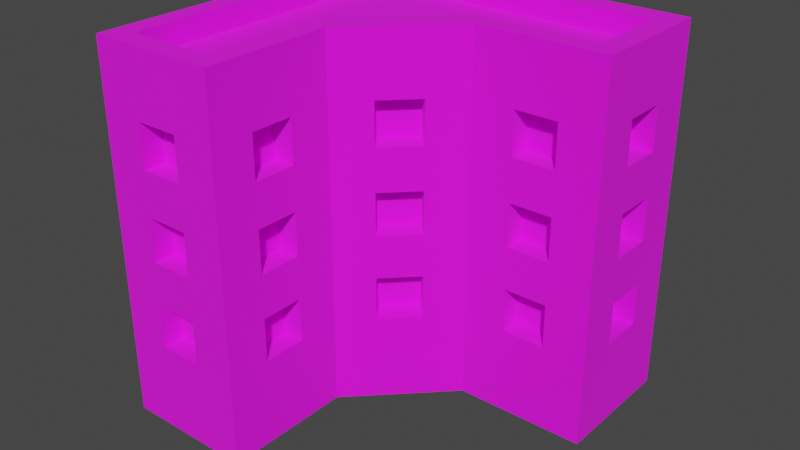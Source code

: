 # Source: Building_8_Blue_.blend  (saved by Blender 3.3.6; exported with 4.5.12 LTS)
import bpy
from mathutils import Matrix  # noqa: F401  (used for matrix-valued properties, if any)

bpy.ops.wm.read_factory_settings(use_empty=True)
scene = bpy.context.scene
scene.name = 'Scene'

# ---- collections
col_collection = bpy.data.collections.new('Collection'); scene.collection.children.link(col_collection)

# ---- images (referenced by path relative to the original .blend; pixels are not part of the script)
import os
ASSET_DIR = os.environ.get("B2B_ASSET_DIR", "")  # directory of the original .blend (textures are referenced by path, not embedded)
HERE = os.path.dirname(os.path.abspath(__file__))  # packed textures are extracted next to this script under _unpacked/

def load_image(name, relpath, width, height, colorspace="sRGB"):
    """Load a texture the original file referenced (path relative to the .blend, or extracted next to this script)."""
    p = next((c for c in (os.path.join(HERE, relpath), os.path.join(ASSET_DIR, relpath)) if relpath and os.path.exists(c)), "")
    if p:
        img = bpy.data.images.load(p, check_existing=True)
        img.name = name
    else:  # same state as the original file: an image datablock whose file is absent (Cycles renders it pink)
        img = bpy.data.images.new(name, width, height)
        img.source = "FILE"
        img.filepath = "//" + (relpath or name)
    img.colorspace_settings.name = colorspace
    return img
img_color_png = load_image('Color.png', 'Color.png', 1024, 1024, 'sRGB')

# ---- materials (node trees are filled in below, after node groups)
mat_texture = bpy.data.materials.new('Texture')
mat_texture.use_transparent_shadow = False

# ---- material node trees
mat_texture.use_nodes = True; mat_texture.node_tree.nodes.clear()
_N = mat_texture.node_tree.nodes; _L = mat_texture.node_tree.links
n0 = _N.new('ShaderNodeBsdfPrincipled'); n0.name = 'Principled BSDF'; n0.location = (10, 300)
n0.distribution = 'GGX'
n0.subsurface_method = 'RANDOM_WALK_SKIN'
n0.inputs[2].default_value = 1.0
n0.inputs[3].default_value = 1.45
n0.inputs[27].default_value = (0.0, 0.0, 0.0, 1.0)
n0.inputs[28].default_value = 1.0
n1 = _N.new('ShaderNodeOutputMaterial'); n1.name = 'Material Output'; n1.location = (300, 300)
n2 = _N.new('ShaderNodeTexImage'); n2.name = 'Image Texture'; n2.location = (-280, 280)
n2.image = img_color_png
_L.new(n0.outputs[0], n1.inputs[0])
_L.new(n2.outputs[0], n0.inputs[0])
n1.is_active_output = True

# ---- world
world_world = bpy.data.worlds.new('World'); scene.world = world_world
world_world.use_nodes = True; world_world.node_tree.nodes.clear()
_N = world_world.node_tree.nodes; _L = world_world.node_tree.links
n0 = _N.new('ShaderNodeOutputWorld'); n0.name = 'World Output'; n0.location = (300, 300)
n1 = _N.new('ShaderNodeBackground'); n1.name = 'Background'; n1.location = (10, 300)
n1.inputs[0].default_value = (0.05088, 0.05088, 0.05088, 1.0)
_L.new(n1.outputs[0], n0.inputs[0])
n0.is_active_output = True
world_world.color = (0.05088, 0.05088, 0.05088)
world_world.use_sun_shadow = False
world_world.sun_shadow_jitter_overblur = 0.0

# ---- meshes
me_cube_106 = bpy.data.meshes.new('Cube.106')
me_cube_106.from_pydata([(-0.8, -0.8, 0.0), (0.4, 0.3, 0.4), (-0.7, -0.7, 1.6), (0.4, 0.3, 0.6), (-0.8, 0.8, 0.0), (-0.7, 0.7, 1.6), (0.8, 0.8, 0.0), (0.6, 0.3, 0.4), (0.7, 0.7, 1.6), (-0.2, -0.8, 0.0), (0.6, 0.3, 0.6), (-0.3, -0.7, 1.6), (0.8, 0.2, 0.0), (0.4, 0.3, 1.2), (0.7, 0.3, 1.6), (-0.3, -0.1586, 1.6), (0.4, 0.3, 1.4), (-0.2, -0.2, 0.0), (0.1586, 0.3, 1.6), (0.6, 0.3, 1.2), (0.2, 0.2, 0.0), (0.6, 0.3, 1.4), (-0.8, 0.8, 1.6), (0.8, 0.8, 1.6), (0.4, 0.3, 0.8), (-0.2, -0.8, 1.6), (-0.8, -0.8, 1.6), (0.4, 0.3, 1.0), (-0.2, -0.2, 1.6), (0.8, 0.2, 1.6), (0.6, 0.3, 0.8), (0.2, 0.2, 1.6), (-0.8, 0.8, 1.7), (0.8, 0.8, 1.7), (0.6, 0.3, 1.0), (-0.2, -0.8, 1.7), (-0.8, -0.8, 1.7), (-0.6, -0.7, 0.4), (-0.2, -0.2, 1.7), (-0.6, -0.7, 0.6), (0.8, 0.2, 1.7), (0.2, 0.2, 1.7), (-0.4, -0.7, 0.4), (-0.7, 0.7, 1.7), (0.7, 0.7, 1.7), (-0.4, -0.7, 0.6), (-0.3, -0.7, 1.7), (-0.7, -0.7, 1.7), (-0.6, -0.7, 1.2), (-0.3, -0.1586, 1.7), (0.7, 0.3, 1.7), (-0.6, -0.7, 1.4), (0.1586, 0.3, 1.7), (-0.4, -0.7, 1.2), (-0.4, -0.7, 1.4), (-0.6, -0.7, 0.8), (-0.6, -0.7, 1.0), (-0.4, -0.7, 0.8), (-0.4, -0.7, 1.0), (-0.3, -0.4, 0.4), (-0.3, -0.6, 0.4), (-0.3, -0.4, 0.6), (-0.3, -0.6, 0.6), (-0.3, -0.4, 1.2), (-0.3, -0.6, 1.2), (-0.3, -0.4, 1.4), (-0.3, -0.6, 1.4), (-0.3, -0.4, 0.8), (-0.3, -0.6, 0.8), (-0.3, -0.4, 1.0), (-0.3, -0.6, 1.0), (-0.1414, -8.941e-08, 0.4), (-0.1414, -1.49e-07, 0.6), (1.52e-06, 0.1414, 0.4), (8.941e-07, 0.1414, 0.6), (-0.1414, -6.855e-07, 1.2), (-0.1414, -7.302e-07, 1.4), (2.086e-06, 0.1414, 1.2), (1.46e-06, 0.1414, 1.4), (-0.1414, -4.023e-07, 0.8), (-0.1414, -4.47e-07, 1.0), (1.818e-06, 0.1414, 0.8), (1.192e-06, 0.1414, 1.0), (-0.7, -0.3, 0.4), (-0.7, -0.5, 0.4), (-0.7, -0.3, 0.6), (-0.7, -0.5, 0.6), (-0.7, -0.3, 1.2), (-0.7, -0.5, 1.2), (-0.7, -0.3, 1.4), (-0.7, -0.5, 1.4), (-0.7, -0.3, 0.8), (-0.7, -0.5, 0.8), (-0.7, -0.3, 1.0), (-0.7, -0.5, 1.0), (-0.7, 0.1, 0.4), (-0.7, -0.1, 0.4), (-0.7, 0.1, 0.6), (-0.7, -0.1, 0.6), (-0.7, 0.1, 1.2), (-0.7, -0.1, 1.2), (-0.7, 0.1, 1.4), (-0.7, -0.1, 1.4), (-0.7, 0.1, 0.8), (-0.7, -0.1, 0.8), (-0.7, 0.1, 1.0), (-0.7, -0.1, 1.0), (-0.7, 0.5, 0.4), (-0.7, 0.3, 0.4), (-0.7, 0.5, 0.6), (-0.7, 0.3, 0.6), (-0.7, 0.5, 1.2), (-0.7, 0.3, 1.2), (-0.7, 0.5, 1.4), (-0.7, 0.3, 1.4), (-0.7, 0.5, 0.8), (-0.7, 0.3, 0.8), (-0.7, 0.5, 1.0), (-0.7, 0.3, 1.0), (-0.5, 0.7, 0.4), (-0.5, 0.7, 0.6), (-0.3, 0.7, 0.4), (-0.3, 0.7, 0.6), (-0.5, 0.7, 1.2), (-0.5, 0.7, 1.4), (-0.3, 0.7, 1.2), (-0.3, 0.7, 1.4), (-0.5, 0.7, 0.8), (-0.5, 0.7, 1.0), (-0.3, 0.7, 0.8), (-0.3, 0.7, 1.0), (-0.1, 0.7, 0.4), (-0.1, 0.7, 0.6), (0.1, 0.7, 0.4), (0.1, 0.7, 0.6), (-0.1, 0.7, 1.2), (-0.1, 0.7, 1.4), (0.1, 0.7, 1.2), (0.1, 0.7, 1.4), (-0.1, 0.7, 0.8), (-0.1, 0.7, 1.0), (0.1, 0.7, 0.8), (0.1, 0.7, 1.0), (0.3, 0.7, 0.4), (0.3, 0.7, 0.6), (0.5, 0.7, 0.4), (0.5, 0.7, 0.6), (0.3, 0.7, 1.2), (0.3, 0.7, 1.4), (0.5, 0.7, 1.2), (0.5, 0.7, 1.4), (0.3, 0.7, 0.8), (0.3, 0.7, 1.0), (0.5, 0.7, 0.8), (0.5, 0.7, 1.0), (0.7, 0.6, 0.4), (0.7, 0.4, 0.4), (0.7, 0.6, 0.6), (0.7, 0.4, 0.6), (0.7, 0.6, 1.2), (0.7, 0.4, 1.2), (0.7, 0.6, 1.4), (0.7, 0.4, 1.4), (0.7, 0.6, 0.8), (0.7, 0.4, 0.8), (0.7, 0.6, 1.0), (0.7, 0.4, 1.0), (-0.6, -0.8, 1.2), (-0.6, -0.8, 1.4), (-0.5, -0.8, 1.0), (-0.5, -0.8, 0.8), (-0.5, -0.8, 1.2), (-0.4, -0.8, 0.6), (-0.4, -0.8, 0.8), (-0.4, -0.8, 1.2), (-0.4, -0.8, 1.0), (-0.4, -0.8, 1.4), (-0.6, -0.8, 0.4), (-0.6, -0.8, 0.6), (-0.6, -0.8, 0.8), (-0.6, -0.8, 1.0), (-0.4, -0.8, 0.4), (-0.5, -0.8, 0.6), (-0.8, -0.5, 0.8), (-0.8, -0.5, 1.2), (-0.8, -0.5, 1.4), (-0.8, -0.5, 0.4), (-0.8, -0.5, 0.6), (-0.8, -0.5, 1.0), (-0.8, -0.3, 0.6), (-0.8, -0.3, 0.8), (-0.8, -0.3, 1.0), (-0.8, -0.3, 1.2), (-0.8, -0.3, 1.4), (-0.8, 0.1, 1.2), (-0.8, -0.1, 0.8), (-0.8, 5.96e-08, 0.8), (-0.8, -0.1, 1.0), (-0.8, -0.1, 1.2), (-0.8, -0.1, 1.4), (-0.8, 0.5, 1.4), (-0.8, 0.1, 1.0), (-0.8, 0.3, 1.2), (-0.8, 0.3, 1.4), (-0.8, 0.1, 1.4), (-0.8, -0.3, 0.4), (-0.8, -0.1, 0.4), (-0.8, -0.1, 0.6), (-0.8, 0.1, 0.6), (-0.8, 8.494e-07, 0.6), (-0.8, 0.1, 0.8), (-0.8, 0.3, 0.8), (-0.8, 0.3, 1.0), (-0.8, 0.1, 0.4), (-0.8, 0.5, 1.2), (-0.8, 0.3, 0.4), (-0.8, 0.3, 0.6), (-0.8, 0.5, 0.4), (-0.8, 0.5, 0.6), (-0.8, 0.5, 0.8), (-0.8, 0.5, 1.0), (-0.5, 0.8, 0.6), (-0.5, 0.8, 0.4), (-0.5, 0.8, 0.8), (-0.5, 0.8, 1.0), (-0.5, 0.8, 1.2), (-0.5, 0.8, 1.4), (-0.3, 0.8, 0.6), (-0.3, 0.8, 0.8), (-0.3, 0.8, 1.0), (-0.3, 0.8, 1.2), (-0.3, 0.8, 1.4), (0.1, 0.8, 1.0), (-0.1, 0.8, 0.8), (5.96e-08, 0.8, 0.8), (-0.1, 0.8, 1.0), (-0.1, 0.8, 1.2), (-0.1, 0.8, 1.4), (0.1, 0.8, 1.2), (0.3, 0.8, 1.4), (0.5, 0.8, 1.4), (0.4, 0.8, 1.2), (0.3, 0.8, 1.2), (0.1, 0.8, 1.4), (-0.1, 0.8, 0.4), (-0.3, 0.8, 0.4), (-0.1, 0.8, 0.6), (0.1, 0.8, 0.6), (8.196e-07, 0.8, 0.6), (0.1, 0.8, 0.4), (0.3, 0.8, 0.6), (0.1, 0.8, 0.8), (0.3, 0.8, 0.4), (0.3, 0.8, 0.8), (0.4, 0.8, 1.0), (0.5, 0.8, 0.8), (0.5, 0.8, 0.4), (0.5, 0.8, 0.6), (0.5, 0.8, 1.0), (0.5, 0.8, 1.2), (0.3, 0.8, 1.0), (0.8, 0.4, 1.2), (0.8, 0.4, 1.4), (0.8, 0.5, 1.0), (0.8, 0.5, 1.2), (0.8, 0.6, 0.6), (0.8, 0.6, 0.8), (0.8, 0.6, 1.0), (0.8, 0.6, 1.2), (0.8, 0.6, 1.4), (0.8, 0.4, 0.8), (0.8, 0.4, 0.4), (0.8, 0.4, 0.6), (0.8, 0.4, 1.0), (0.8, 0.6, 0.4), (-0.2, -0.6, 0.8), (-0.2, -0.6, 0.4), (-0.2, -0.6, 0.6), (-0.2, -0.6, 1.0), (-0.2, -0.4, 0.4), (-0.2, -0.6, 1.2), (-0.2, -0.6, 1.4), (-0.2, -0.5, 1.0), (-0.2, -0.5, 1.2), (-0.2, -0.4, 0.6), (-0.2, -0.4, 0.8), (-0.2, -0.4, 1.0), (-0.2, -0.4, 1.2), (-0.2, -0.4, 1.4), (-0.07071, -0.07071, 0.6), (-0.07071, -0.07071, 0.8), (-0.07071, -0.07071, 1.0), (-0.07071, -0.07071, 1.2), (-0.07071, -0.07071, 1.4), (0.07071, 0.07071, 1.2), (0.07071, 0.07071, 1.4), (1.758e-06, 1.758e-06, 1.2), (-7.451e-07, -7.451e-07, 1.0), (-0.07071, -0.07071, 0.4), (0.07071, 0.07071, 1.0), (0.07071, 0.07071, 0.8), (0.07071, 0.07071, 0.4), (0.07071, 0.07071, 0.6), (0.4, 0.2, 0.4), (0.4, 0.2, 0.6), (0.4, 0.2, 0.8), (0.4, 0.2, 1.0), (0.6, 0.2, 0.4), (0.5, 0.2, 0.6), (0.5, 0.2, 0.8), (0.4, 0.2, 1.2), (0.4, 0.2, 1.4), (0.5, 0.2, 1.0), (0.5, 0.2, 1.2), (0.6, 0.2, 0.6), (0.6, 0.2, 0.8), (0.6, 0.2, 1.2), (0.6, 0.2, 1.0), (0.6, 0.2, 1.4)], [], [(14, 8, 5, 2, 11, 15, 18), (172, 181, 177, 178, 179, 180, 169, 171, 167, 168, 26, 0, 9, 25, 176, 174, 175, 173, 170, 182), (175, 174, 171, 169), (176, 25, 26, 168), (182, 170, 179, 178), (190, 189, 187, 183), (22, 4, 0, 26, 185, 184, 188, 183, 187, 186, 205, 189, 190, 191, 197, 195, 196, 209, 207, 206, 213, 208, 210, 211, 216, 215, 217, 218, 219, 220, 214, 200), (194, 201, 197, 198), (197, 191, 188, 184, 192, 193, 185, 26, 22, 200, 203, 202, 214, 220, 212, 211, 210, 201, 194, 204, 199, 198), (210, 208, 209, 196), (218, 216, 211, 219), (229, 224, 225, 230), (223, 228, 227, 221), (235, 233, 234, 248, 246, 244, 249, 247, 251, 253, 250, 252, 256, 257, 255, 258, 254, 241, 259, 240, 23, 6, 4, 22, 226, 225, 224, 223, 221, 222, 245, 227, 228, 229, 230, 236, 238, 232), (236, 230, 231, 226, 22, 23, 240, 239, 242, 241, 254, 260, 253, 251, 232, 238, 243, 237), (248, 234, 251, 247), (255, 257, 250, 253), (261, 262, 29, 12, 6, 23, 269, 268, 267, 266, 265, 274, 271, 272, 270, 273, 263, 264), (265, 266, 270, 272), (264, 263, 267, 268), (269, 23, 29, 262), (275, 277, 284, 285), (281, 25, 9, 17, 28, 288, 287, 286, 285, 284, 279, 276, 277, 275, 278, 282, 283, 280), (283, 282, 286, 287), (288, 28, 25, 281), (293, 28, 17, 20, 31, 295, 294, 296, 297, 299, 300, 302, 301, 298, 289, 290, 291, 292), (295, 31, 28, 293), (297, 296, 292, 291), (302, 300, 290, 289), (309, 308, 314, 307, 303, 304, 305, 306, 312, 313, 310, 311, 31, 20, 12, 29, 318, 316, 317, 315), (308, 309, 305, 304), (317, 316, 313, 312), (318, 29, 31, 311), (31, 29, 40, 41), (14, 18, 52, 50), (29, 23, 33, 40), (28, 31, 41, 38), (23, 22, 32, 33), (8, 14, 50, 44), (22, 26, 36, 32), (43, 44, 33, 32), (46, 47, 36, 35), (49, 46, 35, 38), (44, 50, 40, 33), (50, 52, 41, 40), (47, 43, 32, 36), (52, 49, 38, 41), (2, 5, 43, 47), (18, 15, 49, 52), (26, 25, 35, 36), (5, 8, 44, 43), (25, 28, 38, 35), (11, 2, 47, 46), (15, 11, 46, 49), (303, 1, 3, 304), (308, 304, 3, 10, 314), (314, 10, 7, 307), (307, 7, 1, 303), (3, 1, 7, 10), (310, 13, 16, 311), (311, 16, 21, 318), (318, 21, 19, 316), (316, 19, 13, 310, 313), (16, 13, 19, 21), (305, 24, 27, 306), (27, 34, 317, 312, 306), (317, 34, 30, 315), (315, 30, 24, 305, 309), (27, 24, 30, 34), (177, 37, 39, 178), (182, 178, 39, 45, 172), (172, 45, 42, 181), (181, 42, 37, 177), (39, 37, 42, 45), (167, 48, 51, 168), (168, 51, 54, 176), (176, 54, 53, 174), (174, 53, 48, 167, 171), (51, 48, 53, 54), (179, 55, 56, 180), (56, 58, 175, 169, 180), (175, 58, 57, 173), (173, 57, 55, 179, 170), (56, 55, 57, 58), (59, 61, 62, 60), (277, 62, 61, 284), (279, 59, 60, 276), (61, 59, 279, 284), (60, 62, 277, 276), (63, 65, 66, 64), (281, 66, 65, 288), (283, 287, 63, 64, 280), (65, 63, 287, 288), (64, 66, 281, 280), (67, 69, 70, 68), (70, 69, 286, 282, 278), (285, 67, 68, 275), (69, 67, 285, 286), (68, 70, 278, 275), (298, 71, 72, 289), (72, 74, 302, 289), (302, 74, 73, 301), (301, 73, 71, 298), (74, 72, 71, 73), (292, 75, 76, 293), (76, 78, 295, 293), (295, 78, 77, 294), (294, 77, 75, 292, 296), (78, 76, 75, 77), (290, 79, 80, 291), (80, 82, 299, 297, 291), (299, 82, 81, 300), (300, 81, 79, 290), (82, 80, 79, 81), (85, 86, 187, 189), (85, 83, 84, 86), (84, 83, 205, 186), (83, 85, 189, 205), (187, 86, 84, 186), (89, 90, 185, 193), (89, 87, 88, 90), (88, 87, 192, 184), (192, 87, 89, 193), (185, 90, 88, 184), (93, 94, 188, 191), (93, 91, 92, 94), (92, 91, 190, 183), (190, 91, 93, 191), (188, 94, 92, 183), (97, 98, 207, 209, 208), (97, 95, 96, 98), (96, 95, 213, 206), (213, 95, 97, 208), (207, 98, 96, 206), (101, 102, 199, 204), (101, 99, 100, 102), (100, 99, 194, 198), (194, 99, 101, 204), (199, 102, 100, 198), (105, 106, 197, 201), (105, 103, 104, 106), (104, 103, 210, 196, 195), (103, 105, 201, 210), (197, 106, 104, 195), (109, 110, 216, 218), (109, 107, 108, 110), (108, 107, 217, 215), (217, 107, 109, 218), (216, 110, 108, 215), (113, 114, 203, 200), (113, 111, 112, 114), (112, 111, 214, 202), (111, 113, 200, 214), (203, 114, 112, 202), (117, 118, 212, 220), (117, 115, 116, 118), (116, 115, 219, 211), (219, 115, 117, 220), (212, 118, 116, 211), (120, 119, 222, 221), (122, 120, 221, 227), (121, 122, 227, 245), (222, 119, 121, 245), (122, 121, 119, 120), (124, 123, 225, 226), (126, 124, 226, 231), (125, 126, 231, 230), (225, 123, 125, 230), (126, 125, 123, 124), (128, 127, 223, 224), (130, 128, 224, 229), (129, 130, 229, 228), (223, 127, 129, 228), (130, 129, 127, 128), (132, 131, 244, 246), (134, 132, 246, 248, 247), (133, 134, 247, 249), (244, 131, 133, 249), (134, 133, 131, 132), (136, 135, 236, 237), (138, 136, 237, 243), (137, 138, 243, 238), (236, 135, 137, 238), (138, 137, 135, 136), (140, 139, 233, 235), (142, 140, 235, 232), (141, 142, 232, 251), (233, 139, 141, 251, 234), (142, 141, 139, 140), (144, 143, 252, 250), (146, 144, 250, 257), (145, 146, 257, 256), (252, 143, 145, 256), (146, 145, 143, 144), (148, 147, 242, 239), (150, 148, 239, 240), (149, 150, 240, 259), (242, 147, 149, 259, 241), (150, 149, 147, 148), (152, 151, 253, 260), (154, 152, 260, 254, 258), (153, 154, 258, 255), (253, 151, 153, 255), (154, 153, 151, 152), (155, 157, 158, 156), (272, 158, 157, 265), (274, 155, 156, 271), (157, 155, 274, 265), (156, 158, 272, 271), (159, 161, 162, 160), (262, 162, 161, 269), (264, 268, 159, 160, 261), (161, 159, 268, 269), (160, 162, 262, 261), (163, 165, 166, 164), (166, 165, 267, 263, 273), (266, 163, 164, 270), (165, 163, 266, 267), (164, 166, 273, 270)])
_uv = me_cube_106.uv_layers.new(name='UVMap')
_uv.uv.foreach_set('vector', [0.2069, 0.6808, 0.2069, 0.6807, 0.2066, 0.6805, 0.2069, 0.681, 0.2069, 0.681, 0.2069, 0.6808, 0.2069, 0.6808, 0.5852, 0.9111, 0.5851, 0.9111, 0.5851, 0.9112, 0.5852, 0.9112, 0.5852, 0.9112, 0.5852, 0.9112, 0.5852, 0.9112, 0.5852, 0.9112, 0.5852, 0.9112, 0.5852, 0.9112, 0.5852, 0.9112, 0.5851, 0.9112, 0.5851, 0.9111, 0.5852, 0.9111, 0.5852, 0.9111, 0.5852, 0.9111, 0.5852, 0.9111, 0.5852, 0.9111, 0.5852, 0.9112, 0.5852, 0.9112, 0.5852, 0.9111, 0.5852, 0.9111, 0.5852, 0.9112, 0.5852, 0.9112, 0.5852, 0.9111, 0.5852, 0.9111, 0.5852, 0.9112, 0.5852, 0.9112, 0.5852, 0.9112, 0.5852, 0.9112, 0.5852, 0.9112, 0.5852, 0.9112, 0.5851, 0.911, 0.5851, 0.911, 0.5851, 0.9111, 0.5851, 0.9111, 0.5849, 0.9107, 0.5849, 0.9107, 0.5851, 0.9112, 0.5852, 0.9112, 0.5852, 0.9111, 0.5852, 0.9111, 0.5851, 0.9111, 0.5851, 0.9111, 0.5851, 0.9111, 0.5851, 0.9111, 0.5851, 0.911, 0.5851, 0.911, 0.5851, 0.911, 0.5851, 0.911, 0.5851, 0.911, 0.5851, 0.911, 0.5851, 0.911, 0.5851, 0.911, 0.5851, 0.911, 0.5851, 0.911, 0.585, 0.9109, 0.585, 0.9109, 0.585, 0.9109, 0.585, 0.9109, 0.585, 0.9109, 0.585, 0.9109, 0.585, 0.9108, 0.585, 0.9108, 0.585, 0.9108, 0.585, 0.9108, 0.585, 0.9108, 0.585, 0.9108, 0.5851, 0.9109, 0.5851, 0.9109, 0.5851, 0.911, 0.5851, 0.911, 0.5851, 0.911, 0.5851, 0.911, 0.5851, 0.9111, 0.5852, 0.9111, 0.5851, 0.911, 0.5851, 0.911, 0.5852, 0.9111, 0.5852, 0.9112, 0.5849, 0.9107, 0.585, 0.9108, 0.585, 0.9109, 0.585, 0.9109, 0.585, 0.9108, 0.585, 0.9108, 0.585, 0.9109, 0.585, 0.9109, 0.585, 0.9109, 0.5851, 0.9109, 0.5851, 0.9109, 0.5851, 0.9109, 0.5851, 0.911, 0.5851, 0.911, 0.585, 0.9109, 0.585, 0.9109, 0.5851, 0.911, 0.5851, 0.911, 0.585, 0.9108, 0.585, 0.9109, 0.585, 0.9109, 0.585, 0.9108, 0.585, 0.9108, 0.585, 0.9108, 0.585, 0.9108, 0.585, 0.9108, 0.585, 0.9108, 0.585, 0.9108, 0.585, 0.9108, 0.585, 0.9108, 0.5851, 0.9108, 0.585, 0.9108, 0.5851, 0.9108, 0.5851, 0.9108, 0.585, 0.9108, 0.585, 0.9108, 0.5851, 0.9109, 0.5851, 0.9109, 0.5851, 0.9109, 0.5851, 0.9109, 0.5851, 0.9109, 0.5851, 0.9109, 0.5851, 0.9109, 0.5851, 0.9109, 0.5851, 0.9109, 0.5851, 0.9109, 0.5851, 0.9109, 0.5851, 0.9109, 0.5852, 0.9109, 0.5852, 0.9109, 0.5852, 0.911, 0.5851, 0.911, 0.5849, 0.9107, 0.5849, 0.9107, 0.585, 0.9108, 0.585, 0.9108, 0.585, 0.9108, 0.585, 0.9108, 0.585, 0.9108, 0.585, 0.9108, 0.585, 0.9108, 0.585, 0.9108, 0.585, 0.9108, 0.585, 0.9108, 0.585, 0.9108, 0.5851, 0.9108, 0.5851, 0.9109, 0.5851, 0.9109, 0.5851, 0.9108, 0.585, 0.9108, 0.585, 0.9108, 0.585, 0.9108, 0.5849, 0.9107, 0.5852, 0.911, 0.5852, 0.9109, 0.5851, 0.9109, 0.5851, 0.9109, 0.5851, 0.9109, 0.5851, 0.9109, 0.5851, 0.9109, 0.5851, 0.9109, 0.5851, 0.9109, 0.5851, 0.9109, 0.5851, 0.9109, 0.5851, 0.9109, 0.5851, 0.9108, 0.5851, 0.9108, 0.5851, 0.9108, 0.5851, 0.9109, 0.5851, 0.9109, 0.5851, 0.9109, 0.5851, 0.9109, 0.5851, 0.9109, 0.5851, 0.9109, 0.5852, 0.911, 0.5852, 0.911, 0.5852, 0.911, 0.5851, 0.911, 0.5851, 0.911, 0.5852, 0.911, 0.5852, 0.911, 0.5852, 0.911, 0.5852, 0.911, 0.5852, 0.911, 0.5852, 0.911, 0.5851, 0.911, 0.5851, 0.911, 0.5852, 0.911, 0.5852, 0.911, 0.5852, 0.911, 0.5852, 0.911, 0.5852, 0.911, 0.5852, 0.911, 0.5852, 0.911, 0.5852, 0.911, 0.5852, 0.911, 0.5852, 0.911, 0.5852, 0.911, 0.5852, 0.911, 0.5852, 0.911, 0.5852, 0.911, 0.5852, 0.911, 0.5852, 0.911, 0.5852, 0.911, 0.5852, 0.9111, 0.5852, 0.9111, 0.5852, 0.9111, 0.5852, 0.9111, 0.5852, 0.9111, 0.5852, 0.9111, 0.5851, 0.9111, 0.5851, 0.911, 0.5853, 0.911, 0.5852, 0.9111, 0.5852, 0.9111, 0.5852, 0.9111, 0.5852, 0.9111, 0.5852, 0.9111, 0.5851, 0.9111, 0.5851, 0.9111, 0.5852, 0.9111, 0.5852, 0.9111, 0.5852, 0.9111, 0.5852, 0.9111, 0.5852, 0.9111, 0.5852, 0.9111, 0.5852, 0.9111, 0.5852, 0.9111, 0.5852, 0.9111, 0.5852, 0.9111, 0.5852, 0.9111, 0.5853, 0.911, 0.5852, 0.9111, 0.5852, 0.9111, 0.5853, 0.911, 0.5853, 0.911, 0.5851, 0.911, 0.5851, 0.911, 0.5853, 0.911, 0.5852, 0.911, 0.5852, 0.911, 0.5852, 0.911, 0.5852, 0.911, 0.5852, 0.911, 0.5852, 0.911, 0.5852, 0.911, 0.5851, 0.911, 0.5851, 0.911, 0.5851, 0.911, 0.5852, 0.911, 0.5852, 0.911, 0.5852, 0.911, 0.5852, 0.911, 0.5853, 0.911, 0.5853, 0.911, 0.5853, 0.911, 0.5852, 0.911, 0.5852, 0.911, 0.5852, 0.911, 0.5852, 0.911, 0.5852, 0.911, 0.5852, 0.911, 0.5852, 0.911, 0.5851, 0.911, 0.5852, 0.911, 0.5852, 0.911, 0.5852, 0.911, 0.5851, 0.911, 0.5851, 0.911, 0.5852, 0.911, 0.5852, 0.911, 0.5852, 0.911, 0.5852, 0.911, 0.5852, 0.911, 0.5852, 0.911, 0.5852, 0.911, 0.5853, 0.911, 0.5851, 0.911, 0.5851, 0.911, 0.5852, 0.911, 0.5852, 0.911, 0.5852, 0.911, 0.5852, 0.911, 0.5852, 0.911, 0.5852, 0.911, 0.5852, 0.911, 0.5852, 0.911, 0.5852, 0.911, 0.5852, 0.911, 0.5852, 0.911, 0.5852, 0.911, 0.5852, 0.911, 0.5852, 0.911, 0.5852, 0.911, 0.5853, 0.911, 0.5852, 0.911, 0.6154, 0.9869, 0.6154, 0.9869, 0.6154, 0.9869, 0.6154, 0.9869, 0.6154, 0.9868, 0.6154, 0.9868, 0.6154, 0.9868, 0.6154, 0.9868, 0.6154, 0.9869, 0.6154, 0.9869, 0.6154, 0.9869, 0.6154, 0.9869, 0.6154, 0.9869, 0.6154, 0.9869, 0.6154, 0.9869, 0.6154, 0.9869, 0.6154, 0.9869, 0.6154, 0.9869, 0.6154, 0.9869, 0.6154, 0.9869, 0.6154, 0.9867, 0.6154, 0.9868, 0.6154, 0.9868, 0.6154, 0.9867, 0.6154, 0.9869, 0.6154, 0.9869, 0.6154, 0.9869, 0.6154, 0.9869, 0.6154, 0.9869, 0.6154, 0.9869, 0.6154, 0.9869, 0.6154, 0.9869, 0.6154, 0.9869, 0.6154, 0.9869, 0.6154, 0.9869, 0.6154, 0.9869, 0.6154, 0.9869, 0.6154, 0.9869, 0.6154, 0.9869, 0.6154, 0.9869, 0.6154, 0.9869, 0.6154, 0.9869, 0.6154, 0.9869, 0.6154, 0.9869, 0.6154, 0.9869, 0.6154, 0.9869, 0.6154, 0.9869, 0.6154, 0.9869, 0.6154, 0.9869, 0.6154, 0.9869, 0.6154, 0.9869, 0.6154, 0.9869, 0.6154, 0.9869, 0.6154, 0.9869, 0.6154, 0.9869, 0.6154, 0.9869, 0.6154, 0.9869, 0.6152, 0.9866, 0.6152, 0.9866, 0.6154, 0.9869, 0.6154, 0.9868, 0.6154, 0.9868, 0.6154, 0.9868, 0.6154, 0.9868, 0.6154, 0.9869, 0.6154, 0.9869, 0.6154, 0.9869, 0.6154, 0.9869, 0.6152, 0.9866, 0.6154, 0.9867, 0.6154, 0.9867, 0.6152, 0.9866, 0.6154, 0.9869, 0.6154, 0.9869, 0.6154, 0.9869, 0.6154, 0.9869, 0.6154, 0.9869, 0.6154, 0.9869, 0.6154, 0.9869, 0.6154, 0.9869, 0.6154, 0.9868, 0.6154, 0.9869, 0.6154, 0.9869, 0.6154, 0.9868, 0.5852, 0.9107, 0.5851, 0.9107, 0.5851, 0.9108, 0.5852, 0.9108, 0.5852, 0.9109, 0.5852, 0.9108, 0.5851, 0.9108, 0.5851, 0.911, 0.5852, 0.911, 0.5852, 0.911, 0.5851, 0.911, 0.5851, 0.9111, 0.5852, 0.9111, 0.5852, 0.9111, 0.5851, 0.9111, 0.5851, 0.9112, 0.5852, 0.9112, 0.8163, 0.7422, 0.8163, 0.7423, 0.8164, 0.7423, 0.8164, 0.7422, 0.5852, 0.9107, 0.5851, 0.9107, 0.5851, 0.9108, 0.5852, 0.9108, 0.5852, 0.9108, 0.5851, 0.9108, 0.5851, 0.911, 0.5852, 0.911, 0.5852, 0.911, 0.5851, 0.911, 0.5851, 0.9111, 0.5852, 0.9111, 0.5852, 0.9111, 0.5851, 0.9111, 0.5851, 0.9112, 0.5852, 0.9112, 0.5852, 0.9111, 0.8163, 0.7422, 0.8163, 0.7423, 0.8164, 0.7423, 0.8164, 0.7422, 0.5852, 0.9107, 0.5851, 0.9107, 0.5851, 0.9108, 0.5852, 0.9108, 0.5851, 0.9108, 0.5851, 0.911, 0.5852, 0.911, 0.5852, 0.9109, 0.5852, 0.9108, 0.5852, 0.911, 0.5851, 0.911, 0.5851, 0.9111, 0.5852, 0.9111, 0.5852, 0.9111, 0.5851, 0.9111, 0.5851, 0.9112, 0.5852, 0.9112, 0.5852, 0.9111, 0.8163, 0.7422, 0.8163, 0.7423, 0.8164, 0.7423, 0.8164, 0.7422, 0.5852, 0.9107, 0.5851, 0.9107, 0.5851, 0.9108, 0.5852, 0.9108, 0.5852, 0.9109, 0.5852, 0.9108, 0.5851, 0.9108, 0.5851, 0.911, 0.5852, 0.911, 0.5852, 0.911, 0.5851, 0.911, 0.5851, 0.9111, 0.5852, 0.9111, 0.5852, 0.9111, 0.5851, 0.9111, 0.5851, 0.9112, 0.5852, 0.9112, 0.8163, 0.7422, 0.8163, 0.7423, 0.8164, 0.7423, 0.8164, 0.7422, 0.5852, 0.9107, 0.5851, 0.9107, 0.5851, 0.9108, 0.5852, 0.9108, 0.5852, 0.9108, 0.5851, 0.9108, 0.5851, 0.911, 0.5852, 0.911, 0.5852, 0.911, 0.5851, 0.911, 0.5851, 0.9111, 0.5852, 0.9111, 0.5852, 0.9111, 0.5851, 0.9111, 0.5851, 0.9112, 0.5852, 0.9112, 0.5852, 0.9111, 0.8163, 0.7422, 0.8163, 0.7423, 0.8164, 0.7423, 0.8164, 0.7422, 0.5852, 0.9107, 0.5851, 0.9107, 0.5851, 0.9108, 0.5852, 0.9108, 0.5851, 0.9108, 0.5851, 0.911, 0.5852, 0.911, 0.5852, 0.9109, 0.5852, 0.9108, 0.5852, 0.911, 0.5851, 0.911, 0.5851, 0.9111, 0.5852, 0.9111, 0.5852, 0.9111, 0.5851, 0.9111, 0.5851, 0.9112, 0.5852, 0.9112, 0.5852, 0.9111, 0.8163, 0.7422, 0.8163, 0.7423, 0.8164, 0.7423, 0.8164, 0.7422, 0.8164, 0.7421, 0.8164, 0.7421, 0.8164, 0.7421, 0.8164, 0.7421, 0.5852, 0.9109, 0.5852, 0.9108, 0.5851, 0.9108, 0.5851, 0.9109, 0.5851, 0.9111, 0.5851, 0.9112, 0.5852, 0.9112, 0.5852, 0.9111, 0.585, 0.911, 0.585, 0.9111, 0.5851, 0.9111, 0.5851, 0.911, 0.5853, 0.9111, 0.5853, 0.911, 0.5853, 0.911, 0.5853, 0.9111, 0.8164, 0.7421, 0.8164, 0.7421, 0.8164, 0.7421, 0.8164, 0.7421, 0.5852, 0.9109, 0.5852, 0.9108, 0.5851, 0.9108, 0.5851, 0.9109, 0.5852, 0.9111, 0.5851, 0.9111, 0.5851, 0.9112, 0.5852, 0.9112, 0.5852, 0.9111, 0.585, 0.911, 0.585, 0.9111, 0.5851, 0.9111, 0.5851, 0.911, 0.5853, 0.9111, 0.5853, 0.911, 0.5853, 0.911, 0.5853, 0.9111, 0.8164, 0.7421, 0.8164, 0.7421, 0.8164, 0.7421, 0.8164, 0.7421, 0.5852, 0.9108, 0.5851, 0.9108, 0.5851, 0.9109, 0.5852, 0.9109, 0.5852, 0.9109, 0.5851, 0.9111, 0.5851, 0.9112, 0.5852, 0.9112, 0.5852, 0.9111, 0.585, 0.911, 0.585, 0.9111, 0.5851, 0.9111, 0.5851, 0.911, 0.5853, 0.9111, 0.5853, 0.911, 0.5853, 0.911, 0.5853, 0.9111, 0.8164, 0.7421, 0.8164, 0.7421, 0.8164, 0.7421, 0.8164, 0.7421, 0.5851, 0.9108, 0.5851, 0.911, 0.5852, 0.911, 0.5852, 0.9108, 0.5852, 0.911, 0.5851, 0.911, 0.5851, 0.9111, 0.5852, 0.9111, 0.5852, 0.9111, 0.5851, 0.9111, 0.5851, 0.9112, 0.5852, 0.9112, 0.8164, 0.7422, 0.8163, 0.7422, 0.8163, 0.7423, 0.8164, 0.7423, 0.8164, 0.7421, 0.8164, 0.7421, 0.8164, 0.7421, 0.8164, 0.7421, 0.5851, 0.9108, 0.5851, 0.911, 0.5852, 0.911, 0.5852, 0.9108, 0.5852, 0.911, 0.5851, 0.911, 0.5851, 0.9111, 0.5852, 0.9111, 0.5852, 0.9111, 0.5851, 0.9111, 0.5851, 0.9112, 0.5852, 0.9112, 0.5852, 0.9111, 0.8164, 0.7422, 0.8163, 0.7422, 0.8163, 0.7423, 0.8164, 0.7423, 0.8164, 0.7421, 0.8164, 0.7421, 0.8164, 0.7421, 0.8164, 0.7421, 0.5851, 0.9108, 0.5851, 0.911, 0.5852, 0.911, 0.5852, 0.9109, 0.5852, 0.9108, 0.5852, 0.911, 0.5851, 0.911, 0.5851, 0.9111, 0.5852, 0.9111, 0.5852, 0.9111, 0.5851, 0.9111, 0.5851, 0.9112, 0.5852, 0.9112, 0.8164, 0.7422, 0.8163, 0.7422, 0.8163, 0.7423, 0.8164, 0.7423, 0.5851, 0.911, 0.5852, 0.911, 0.5852, 0.9109, 0.5851, 0.9109, 0.8164, 0.7422, 0.8164, 0.7423, 0.8164, 0.7423, 0.8164, 0.7422, 0.5852, 0.9111, 0.5851, 0.9111, 0.5851, 0.9111, 0.5852, 0.9111, 0.5851, 0.9111, 0.5851, 0.911, 0.5851, 0.911, 0.5851, 0.9111, 0.5853, 0.911, 0.5852, 0.911, 0.5852, 0.9111, 0.5853, 0.9111, 0.5851, 0.911, 0.5852, 0.911, 0.5852, 0.9109, 0.5851, 0.9109, 0.8164, 0.7422, 0.8164, 0.7423, 0.8164, 0.7423, 0.8164, 0.7422, 0.5852, 0.9111, 0.5851, 0.9111, 0.5851, 0.9111, 0.5852, 0.9111, 0.5851, 0.9111, 0.5851, 0.9111, 0.5851, 0.911, 0.5851, 0.911, 0.5853, 0.911, 0.5852, 0.911, 0.5852, 0.9111, 0.5853, 0.9111, 0.5851, 0.911, 0.5852, 0.911, 0.5852, 0.9109, 0.5851, 0.9109, 0.8164, 0.7422, 0.8164, 0.7423, 0.8164, 0.7423, 0.8164, 0.7422, 0.5852, 0.9111, 0.5851, 0.9111, 0.5851, 0.9111, 0.5852, 0.9111, 0.5851, 0.9111, 0.5851, 0.9111, 0.5851, 0.911, 0.5851, 0.911, 0.5853, 0.911, 0.5852, 0.911, 0.5852, 0.9111, 0.5853, 0.9111, 0.5851, 0.911, 0.5852, 0.911, 0.5852, 0.9109, 0.5852, 0.9109, 0.5851, 0.9109, 0.8164, 0.7422, 0.8164, 0.7423, 0.8164, 0.7423, 0.8164, 0.7422, 0.5852, 0.9111, 0.5851, 0.9111, 0.5851, 0.9111, 0.5852, 0.9111, 0.5851, 0.9111, 0.5851, 0.9111, 0.5851, 0.911, 0.5851, 0.911, 0.5853, 0.911, 0.5852, 0.911, 0.5852, 0.9111, 0.5853, 0.9111, 0.5851, 0.911, 0.5852, 0.911, 0.5852, 0.9109, 0.5851, 0.9109, 0.8164, 0.7422, 0.8164, 0.7423, 0.8164, 0.7423, 0.8164, 0.7422, 0.5852, 0.9111, 0.5851, 0.9111, 0.5851, 0.9111, 0.5852, 0.9111, 0.5851, 0.9111, 0.5851, 0.9111, 0.5851, 0.911, 0.5851, 0.911, 0.5853, 0.911, 0.5852, 0.911, 0.5852, 0.9111, 0.5853, 0.9111, 0.5851, 0.911, 0.5852, 0.911, 0.5852, 0.9109, 0.5851, 0.9109, 0.8164, 0.7422, 0.8164, 0.7423, 0.8164, 0.7423, 0.8164, 0.7422, 0.5852, 0.9111, 0.5851, 0.9111, 0.5851, 0.9111, 0.5852, 0.9111, 0.5852, 0.9111, 0.5851, 0.9111, 0.5851, 0.911, 0.5851, 0.911, 0.5851, 0.9111, 0.5853, 0.911, 0.5852, 0.911, 0.5852, 0.9111, 0.5853, 0.9111, 0.5851, 0.911, 0.5852, 0.911, 0.5852, 0.9109, 0.5851, 0.9109, 0.8164, 0.7422, 0.8164, 0.7423, 0.8164, 0.7423, 0.8164, 0.7422, 0.5852, 0.9111, 0.5851, 0.9111, 0.5851, 0.9111, 0.5852, 0.9111, 0.5851, 0.9111, 0.5851, 0.9111, 0.5851, 0.911, 0.5851, 0.911, 0.5853, 0.911, 0.5852, 0.911, 0.5852, 0.9111, 0.5853, 0.9111, 0.5851, 0.911, 0.5852, 0.911, 0.5852, 0.9109, 0.5851, 0.9109, 0.8164, 0.7422, 0.8164, 0.7423, 0.8164, 0.7423, 0.8164, 0.7422, 0.5852, 0.9111, 0.5851, 0.9111, 0.5851, 0.9111, 0.5852, 0.9111, 0.5851, 0.9111, 0.5851, 0.911, 0.5851, 0.911, 0.5851, 0.9111, 0.5853, 0.911, 0.5852, 0.911, 0.5852, 0.9111, 0.5853, 0.9111, 0.5851, 0.911, 0.5852, 0.911, 0.5852, 0.9109, 0.5851, 0.9109, 0.8164, 0.7422, 0.8164, 0.7423, 0.8164, 0.7423, 0.8164, 0.7422, 0.5852, 0.9111, 0.5851, 0.9111, 0.5851, 0.9111, 0.5852, 0.9111, 0.5851, 0.9111, 0.5851, 0.9111, 0.5851, 0.911, 0.5851, 0.911, 0.5853, 0.911, 0.5852, 0.911, 0.5852, 0.9111, 0.5853, 0.9111, 0.5852, 0.9108, 0.5852, 0.9107, 0.5852, 0.9107, 0.5852, 0.9108, 0.5852, 0.911, 0.5852, 0.9108, 0.5852, 0.9108, 0.5852, 0.911, 0.5852, 0.9111, 0.5852, 0.911, 0.5852, 0.911, 0.5852, 0.9111, 0.5852, 0.9112, 0.5852, 0.9112, 0.5852, 0.9111, 0.5852, 0.9111, 0.8164, 0.7422, 0.8164, 0.7423, 0.8165, 0.7423, 0.8165, 0.7422, 0.5852, 0.9108, 0.5852, 0.9107, 0.5852, 0.9107, 0.5852, 0.9108, 0.5852, 0.911, 0.5852, 0.9108, 0.5852, 0.9108, 0.5852, 0.911, 0.5852, 0.9111, 0.5852, 0.911, 0.5852, 0.911, 0.5852, 0.9111, 0.5852, 0.9112, 0.5852, 0.9112, 0.5852, 0.9111, 0.5852, 0.9111, 0.8164, 0.7422, 0.8164, 0.7423, 0.8165, 0.7423, 0.8165, 0.7422, 0.5852, 0.9108, 0.5852, 0.9107, 0.5852, 0.9107, 0.5852, 0.9108, 0.5852, 0.911, 0.5852, 0.9108, 0.5852, 0.9108, 0.5852, 0.911, 0.5852, 0.9111, 0.5852, 0.911, 0.5852, 0.911, 0.5852, 0.9111, 0.5852, 0.9112, 0.5852, 0.9112, 0.5852, 0.9111, 0.5852, 0.9111, 0.8164, 0.7422, 0.8164, 0.7423, 0.8165, 0.7423, 0.8165, 0.7422, 0.5852, 0.9108, 0.5852, 0.9107, 0.5852, 0.9107, 0.5852, 0.9108, 0.5852, 0.911, 0.5852, 0.9108, 0.5852, 0.9108, 0.5852, 0.9109, 0.5852, 0.911, 0.5852, 0.9111, 0.5852, 0.911, 0.5852, 0.911, 0.5852, 0.9111, 0.5852, 0.9112, 0.5852, 0.9112, 0.5852, 0.9111, 0.5852, 0.9111, 0.8164, 0.7422, 0.8164, 0.7423, 0.8165, 0.7423, 0.8165, 0.7422, 0.5852, 0.9108, 0.5852, 0.9107, 0.5852, 0.9107, 0.5852, 0.9108, 0.5852, 0.911, 0.5852, 0.9108, 0.5852, 0.9108, 0.5852, 0.911, 0.5852, 0.9111, 0.5852, 0.911, 0.5852, 0.911, 0.5852, 0.9111, 0.5852, 0.9112, 0.5852, 0.9112, 0.5852, 0.9111, 0.5852, 0.9111, 0.8164, 0.7422, 0.8164, 0.7423, 0.8165, 0.7423, 0.8165, 0.7422, 0.5852, 0.9108, 0.5852, 0.9107, 0.5852, 0.9107, 0.5852, 0.9108, 0.5852, 0.911, 0.5852, 0.9108, 0.5852, 0.9108, 0.5852, 0.911, 0.5852, 0.9111, 0.5852, 0.911, 0.5852, 0.911, 0.5852, 0.9111, 0.5852, 0.9112, 0.5852, 0.9112, 0.5852, 0.9111, 0.5852, 0.9111, 0.5852, 0.9111, 0.8164, 0.7422, 0.8164, 0.7423, 0.8165, 0.7423, 0.8165, 0.7422, 0.5852, 0.9108, 0.5852, 0.9107, 0.5852, 0.9107, 0.5852, 0.9108, 0.5852, 0.911, 0.5852, 0.9108, 0.5852, 0.9108, 0.5852, 0.911, 0.5852, 0.9111, 0.5852, 0.911, 0.5852, 0.911, 0.5852, 0.9111, 0.5852, 0.9112, 0.5852, 0.9112, 0.5852, 0.9111, 0.5852, 0.9111, 0.8164, 0.7422, 0.8164, 0.7423, 0.8165, 0.7423, 0.8165, 0.7422, 0.5852, 0.9108, 0.5852, 0.9107, 0.5852, 0.9107, 0.5852, 0.9108, 0.5852, 0.911, 0.5852, 0.9108, 0.5852, 0.9108, 0.5852, 0.911, 0.5852, 0.9111, 0.5852, 0.911, 0.5852, 0.911, 0.5852, 0.9111, 0.5852, 0.9112, 0.5852, 0.9112, 0.5852, 0.9111, 0.5852, 0.9111, 0.5852, 0.9111, 0.8164, 0.7422, 0.8164, 0.7423, 0.8165, 0.7423, 0.8165, 0.7422, 0.5852, 0.9108, 0.5852, 0.9107, 0.5852, 0.9107, 0.5852, 0.9108, 0.5852, 0.911, 0.5852, 0.9108, 0.5852, 0.9108, 0.5852, 0.9109, 0.5852, 0.911, 0.5852, 0.9111, 0.5852, 0.911, 0.5852, 0.911, 0.5852, 0.9111, 0.5852, 0.9112, 0.5852, 0.9112, 0.5852, 0.9111, 0.5852, 0.9111, 0.8164, 0.7422, 0.8164, 0.7423, 0.8165, 0.7423, 0.8165, 0.7422, 0.8164, 0.7421, 0.8164, 0.7421, 0.8164, 0.7421, 0.8164, 0.7421, 0.5852, 0.9109, 0.5852, 0.9108, 0.5851, 0.9108, 0.5851, 0.9109, 0.5851, 0.9111, 0.5851, 0.9112, 0.5852, 0.9112, 0.5852, 0.9111, 0.585, 0.911, 0.585, 0.9111, 0.5851, 0.9111, 0.5851, 0.911, 0.5853, 0.9111, 0.5853, 0.911, 0.5853, 0.911, 0.5853, 0.9111, 0.8164, 0.7421, 0.8164, 0.7421, 0.8164, 0.7421, 0.8164, 0.7421, 0.5852, 0.9109, 0.5852, 0.9108, 0.5851, 0.9108, 0.5851, 0.9109, 0.5852, 0.9111, 0.5851, 0.9111, 0.5851, 0.9112, 0.5852, 0.9112, 0.5852, 0.9111, 0.585, 0.911, 0.585, 0.9111, 0.5851, 0.9111, 0.5851, 0.911, 0.5853, 0.9111, 0.5853, 0.911, 0.5853, 0.911, 0.5853, 0.9111, 0.8164, 0.7421, 0.8164, 0.7421, 0.8164, 0.7421, 0.8164, 0.7421, 0.5852, 0.9108, 0.5851, 0.9108, 0.5851, 0.9109, 0.5852, 0.9109, 0.5852, 0.9109, 0.5851, 0.9111, 0.5851, 0.9112, 0.5852, 0.9112, 0.5852, 0.9111, 0.585, 0.911, 0.585, 0.9111, 0.5851, 0.9111, 0.5851, 0.911, 0.5853, 0.9111, 0.5853, 0.911, 0.5853, 0.911, 0.5853, 0.9111])
me_cube_106.materials.append(mat_texture)
me_cube_106.update()

# ---- objects
ob_building_8__blue = bpy.data.objects.new('Building_8 (Blue)', me_cube_106)

# ---- transforms, parenting, visibility, modifiers, constraints
ob_building_8__blue.location = (0.0, 0.0, 0.0)

# ---- collection membership
col_collection.objects.link(ob_building_8__blue)

# ---- scene / render settings (as saved in the file)
scene.frame_start = 1; scene.frame_end = 250; scene.frame_set(1)
scene.render.engine = 'BLENDER_EEVEE_NEXT'
scene.cycles.sampling_pattern = 'TABULATED_SOBOL'
scene.cycles.use_light_tree = False
scene.view_settings.view_transform = 'Filmic'
bpy.context.view_layer.update()

# ---- added for rendering (the .blend has no active camera and no usable light): camera, sun
cam_auto = bpy.data.cameras.new('AutoCamera')
cam_auto.lens = 50.0
cam_auto.sensor_width = 36.0
cam_auto.clip_end = 1000.0
ob_auto_camera = bpy.data.objects.new('AutoCamera', cam_auto)
scene.collection.objects.link(ob_auto_camera)
ob_auto_camera.location = (2.61857, -3.14228, 2.94485)
ob_auto_camera.rotation_euler = (1.09748, -7.21219e-08, 0.694738)
scene.camera = ob_auto_camera
light_auto_sun = bpy.data.lights.new('AutoSun', 'SUN')
light_auto_sun.energy = 3.0
light_auto_sun.angle = 0.0523599
ob_auto_sun = bpy.data.objects.new('AutoSun', light_auto_sun)
scene.collection.objects.link(ob_auto_sun)
ob_auto_sun.rotation_euler = (0.872665, 0.174533, 0.523599)
bpy.context.view_layer.update()
